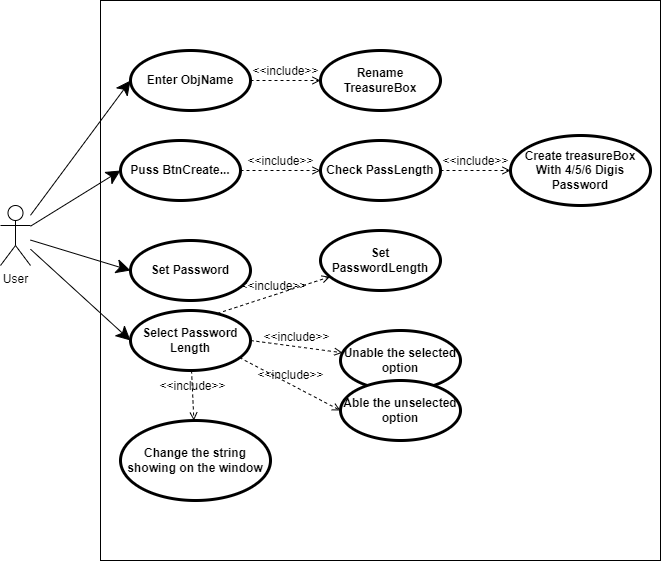

The diagram above was exported from draw.io. Its source (the exported page's mxGraphModel, read from the mxfile embedded in the PNG):
<mxGraphModel dx="981" dy="526" grid="1" gridSize="10" guides="1" tooltips="1" connect="1" arrows="1" fold="1" page="1" pageScale="1" pageWidth="827" pageHeight="1169" math="0" shadow="0">
  <root>
    <mxCell id="0" />
    <mxCell id="1" parent="0" />
    <mxCell id="4pvNiLOmXzv6xeKBP5k--1" value="" style="whiteSpace=wrap;html=1;aspect=fixed;" vertex="1" parent="1">
      <mxGeometry x="440" y="70" width="560" height="560" as="geometry" />
    </mxCell>
    <mxCell id="4pvNiLOmXzv6xeKBP5k--2" value="User" style="shape=umlActor;html=1;verticalLabelPosition=bottom;verticalAlign=top;align=center;" vertex="1" parent="1">
      <mxGeometry x="340" y="275" width="30" height="60" as="geometry" />
    </mxCell>
    <mxCell id="4pvNiLOmXzv6xeKBP5k--3" value="Enter ObjName" style="shape=ellipse;html=1;strokeWidth=3;fontStyle=1;whiteSpace=wrap;align=center;perimeter=ellipsePerimeter;" vertex="1" parent="1">
      <mxGeometry x="470" y="120" width="120" height="60" as="geometry" />
    </mxCell>
    <mxCell id="4pvNiLOmXzv6xeKBP5k--4" value="Set Password" style="shape=ellipse;html=1;strokeWidth=3;fontStyle=1;whiteSpace=wrap;align=center;perimeter=ellipsePerimeter;" vertex="1" parent="1">
      <mxGeometry x="470" y="310" width="120" height="60" as="geometry" />
    </mxCell>
    <mxCell id="4pvNiLOmXzv6xeKBP5k--5" value="Check PassLength" style="shape=ellipse;html=1;strokeWidth=3;fontStyle=1;whiteSpace=wrap;align=center;perimeter=ellipsePerimeter;" vertex="1" parent="1">
      <mxGeometry x="660" y="210" width="120" height="60" as="geometry" />
    </mxCell>
    <mxCell id="4pvNiLOmXzv6xeKBP5k--6" value="" style="edgeStyle=none;html=1;endArrow=classic;endFill=1;endSize=12;verticalAlign=bottom;entryX=0;entryY=0.5;entryDx=0;entryDy=0;" edge="1" parent="1" source="4pvNiLOmXzv6xeKBP5k--2" target="4pvNiLOmXzv6xeKBP5k--3">
      <mxGeometry width="160" relative="1" as="geometry">
        <mxPoint x="670" y="310" as="sourcePoint" />
        <mxPoint x="830" y="310" as="targetPoint" />
      </mxGeometry>
    </mxCell>
    <mxCell id="4pvNiLOmXzv6xeKBP5k--8" value="" style="edgeStyle=none;html=1;endArrow=classic;endFill=1;endSize=12;verticalAlign=bottom;entryX=0;entryY=0.5;entryDx=0;entryDy=0;" edge="1" parent="1" source="4pvNiLOmXzv6xeKBP5k--2" target="4pvNiLOmXzv6xeKBP5k--18">
      <mxGeometry width="160" relative="1" as="geometry">
        <mxPoint x="340" y="214.1935483870966" as="sourcePoint" />
        <mxPoint x="480" y="160" as="targetPoint" />
      </mxGeometry>
    </mxCell>
    <mxCell id="4pvNiLOmXzv6xeKBP5k--9" value="" style="edgeStyle=none;html=1;endArrow=classic;endFill=1;endSize=12;verticalAlign=bottom;entryX=0;entryY=0.5;entryDx=0;entryDy=0;" edge="1" parent="1" source="4pvNiLOmXzv6xeKBP5k--2" target="4pvNiLOmXzv6xeKBP5k--4">
      <mxGeometry width="160" relative="1" as="geometry">
        <mxPoint x="340" y="222.9032258064516" as="sourcePoint" />
        <mxPoint x="480" y="250" as="targetPoint" />
      </mxGeometry>
    </mxCell>
    <mxCell id="4pvNiLOmXzv6xeKBP5k--10" value="Select Password Length" style="shape=ellipse;html=1;strokeWidth=3;fontStyle=1;whiteSpace=wrap;align=center;perimeter=ellipsePerimeter;" vertex="1" parent="1">
      <mxGeometry x="470" y="380" width="120" height="60" as="geometry" />
    </mxCell>
    <mxCell id="4pvNiLOmXzv6xeKBP5k--11" value="" style="edgeStyle=none;html=1;endArrow=classic;endFill=1;endSize=12;verticalAlign=bottom;entryX=0;entryY=0.5;entryDx=0;entryDy=0;" edge="1" parent="1" source="4pvNiLOmXzv6xeKBP5k--2" target="4pvNiLOmXzv6xeKBP5k--10">
      <mxGeometry width="160" relative="1" as="geometry">
        <mxPoint x="340" y="231.61290322580646" as="sourcePoint" />
        <mxPoint x="480" y="340.0000000000001" as="targetPoint" />
      </mxGeometry>
    </mxCell>
    <mxCell id="4pvNiLOmXzv6xeKBP5k--18" value="Puss BtnCreate..." style="shape=ellipse;html=1;strokeWidth=3;fontStyle=1;whiteSpace=wrap;align=center;perimeter=ellipsePerimeter;" vertex="1" parent="1">
      <mxGeometry x="460" y="210" width="120" height="60" as="geometry" />
    </mxCell>
    <mxCell id="4pvNiLOmXzv6xeKBP5k--20" value="&amp;lt;&amp;lt;include&amp;gt;&amp;gt;" style="edgeStyle=none;html=1;endArrow=open;verticalAlign=bottom;dashed=1;labelBackgroundColor=none;exitX=1;exitY=0.5;exitDx=0;exitDy=0;entryX=0;entryY=0.5;entryDx=0;entryDy=0;" edge="1" parent="1" source="4pvNiLOmXzv6xeKBP5k--18" target="4pvNiLOmXzv6xeKBP5k--5">
      <mxGeometry width="160" relative="1" as="geometry">
        <mxPoint x="580" y="310" as="sourcePoint" />
        <mxPoint x="740" y="310" as="targetPoint" />
      </mxGeometry>
    </mxCell>
    <mxCell id="4pvNiLOmXzv6xeKBP5k--22" value="Set PasswordLength" style="shape=ellipse;html=1;strokeWidth=3;fontStyle=1;whiteSpace=wrap;align=center;perimeter=ellipsePerimeter;" vertex="1" parent="1">
      <mxGeometry x="660" y="300" width="120" height="60" as="geometry" />
    </mxCell>
    <mxCell id="4pvNiLOmXzv6xeKBP5k--23" value="&amp;lt;&amp;lt;include&amp;gt;&amp;gt;" style="edgeStyle=none;html=1;endArrow=open;verticalAlign=bottom;dashed=1;labelBackgroundColor=none;exitX=0.724;exitY=0.049;exitDx=0;exitDy=0;exitPerimeter=0;" edge="1" parent="1" source="4pvNiLOmXzv6xeKBP5k--10" target="4pvNiLOmXzv6xeKBP5k--22">
      <mxGeometry width="160" relative="1" as="geometry">
        <mxPoint x="580" y="350" as="sourcePoint" />
        <mxPoint x="740" y="350" as="targetPoint" />
      </mxGeometry>
    </mxCell>
    <mxCell id="4pvNiLOmXzv6xeKBP5k--24" value="Create treasureBox With 4/5/6 Digis Password" style="shape=ellipse;html=1;strokeWidth=3;fontStyle=1;whiteSpace=wrap;align=center;perimeter=ellipsePerimeter;" vertex="1" parent="1">
      <mxGeometry x="850" y="205" width="140" height="70" as="geometry" />
    </mxCell>
    <mxCell id="4pvNiLOmXzv6xeKBP5k--25" value="&amp;lt;&amp;lt;include&amp;gt;&amp;gt;" style="edgeStyle=none;html=1;endArrow=open;verticalAlign=bottom;dashed=1;labelBackgroundColor=none;entryX=0;entryY=0.5;entryDx=0;entryDy=0;exitX=1;exitY=0.5;exitDx=0;exitDy=0;" edge="1" parent="1" source="4pvNiLOmXzv6xeKBP5k--5" target="4pvNiLOmXzv6xeKBP5k--24">
      <mxGeometry width="160" relative="1" as="geometry">
        <mxPoint x="580" y="340" as="sourcePoint" />
        <mxPoint x="740" y="340" as="targetPoint" />
      </mxGeometry>
    </mxCell>
    <mxCell id="4pvNiLOmXzv6xeKBP5k--26" value="Change the string showing on the window" style="shape=ellipse;html=1;strokeWidth=3;fontStyle=1;whiteSpace=wrap;align=center;perimeter=ellipsePerimeter;" vertex="1" parent="1">
      <mxGeometry x="460" y="490" width="150" height="80" as="geometry" />
    </mxCell>
    <mxCell id="4pvNiLOmXzv6xeKBP5k--27" value="&amp;lt;&amp;lt;include&amp;gt;&amp;gt;" style="edgeStyle=none;html=1;endArrow=open;verticalAlign=bottom;dashed=1;labelBackgroundColor=none;" edge="1" parent="1" source="4pvNiLOmXzv6xeKBP5k--10" target="4pvNiLOmXzv6xeKBP5k--26">
      <mxGeometry width="160" relative="1" as="geometry">
        <mxPoint x="580" y="320" as="sourcePoint" />
        <mxPoint x="740" y="320" as="targetPoint" />
      </mxGeometry>
    </mxCell>
    <mxCell id="4pvNiLOmXzv6xeKBP5k--28" value="Unable the selected option" style="shape=ellipse;html=1;strokeWidth=3;fontStyle=1;whiteSpace=wrap;align=center;perimeter=ellipsePerimeter;" vertex="1" parent="1">
      <mxGeometry x="680" y="400" width="120" height="60" as="geometry" />
    </mxCell>
    <mxCell id="4pvNiLOmXzv6xeKBP5k--29" value="&amp;lt;&amp;lt;include&amp;gt;&amp;gt;" style="edgeStyle=none;html=1;endArrow=open;verticalAlign=bottom;dashed=1;labelBackgroundColor=none;exitX=1;exitY=0.5;exitDx=0;exitDy=0;" edge="1" parent="1" source="4pvNiLOmXzv6xeKBP5k--10" target="4pvNiLOmXzv6xeKBP5k--28">
      <mxGeometry width="160" relative="1" as="geometry">
        <mxPoint x="580" y="310" as="sourcePoint" />
        <mxPoint x="740" y="310" as="targetPoint" />
      </mxGeometry>
    </mxCell>
    <mxCell id="4pvNiLOmXzv6xeKBP5k--30" value="Able the unselected option" style="shape=ellipse;html=1;strokeWidth=3;fontStyle=1;whiteSpace=wrap;align=center;perimeter=ellipsePerimeter;" vertex="1" parent="1">
      <mxGeometry x="680" y="450" width="120" height="60" as="geometry" />
    </mxCell>
    <mxCell id="4pvNiLOmXzv6xeKBP5k--31" value="&amp;lt;&amp;lt;include&amp;gt;&amp;gt;" style="edgeStyle=none;html=1;endArrow=open;verticalAlign=bottom;dashed=1;labelBackgroundColor=none;exitX=0.908;exitY=0.785;exitDx=0;exitDy=0;exitPerimeter=0;entryX=0;entryY=0.5;entryDx=0;entryDy=0;" edge="1" parent="1" source="4pvNiLOmXzv6xeKBP5k--10" target="4pvNiLOmXzv6xeKBP5k--30">
      <mxGeometry width="160" relative="1" as="geometry">
        <mxPoint x="580" y="310" as="sourcePoint" />
        <mxPoint x="740" y="310" as="targetPoint" />
      </mxGeometry>
    </mxCell>
    <mxCell id="4pvNiLOmXzv6xeKBP5k--32" value="Rename TreasureBox" style="shape=ellipse;html=1;strokeWidth=3;fontStyle=1;whiteSpace=wrap;align=center;perimeter=ellipsePerimeter;" vertex="1" parent="1">
      <mxGeometry x="660" y="120" width="120" height="60" as="geometry" />
    </mxCell>
    <mxCell id="4pvNiLOmXzv6xeKBP5k--33" value="&amp;lt;&amp;lt;include&amp;gt;&amp;gt;" style="edgeStyle=none;html=1;endArrow=open;verticalAlign=bottom;dashed=1;labelBackgroundColor=none;exitX=1;exitY=0.5;exitDx=0;exitDy=0;entryX=0;entryY=0.5;entryDx=0;entryDy=0;" edge="1" parent="1" source="4pvNiLOmXzv6xeKBP5k--3" target="4pvNiLOmXzv6xeKBP5k--32">
      <mxGeometry width="160" relative="1" as="geometry">
        <mxPoint x="580" y="300" as="sourcePoint" />
        <mxPoint x="740" y="300" as="targetPoint" />
      </mxGeometry>
    </mxCell>
  </root>
</mxGraphModel>